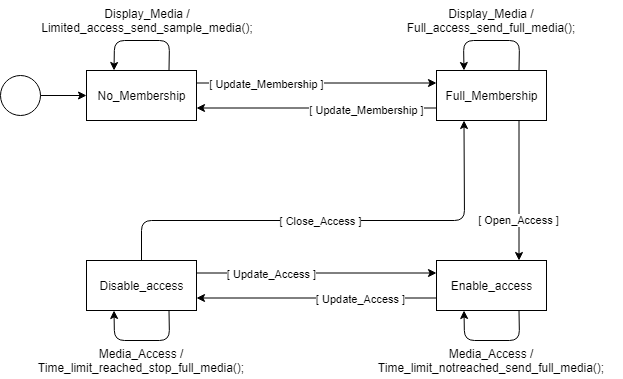

The diagram above was exported from draw.io. Its source (the exported page's mxGraphModel, read from the mxfile embedded in the PNG):
<mxGraphModel dx="564" dy="1672" grid="1" gridSize="10" guides="1" tooltips="1" connect="1" arrows="1" fold="1" page="1" pageScale="1" pageWidth="827" pageHeight="1169" math="0" shadow="0">
  <root>
    <mxCell id="0" />
    <mxCell id="1" parent="0" />
    <mxCell id="uS7OA1p9Ml29CYdNE1fo-1" value="" style="ellipse;whiteSpace=wrap;html=1;aspect=fixed;" vertex="1" parent="1">
      <mxGeometry x="374" y="35" width="40" height="40" as="geometry" />
    </mxCell>
    <mxCell id="uS7OA1p9Ml29CYdNE1fo-3" value="No_Membership" style="html=1;" vertex="1" parent="1">
      <mxGeometry x="460" y="30" width="110" height="50" as="geometry" />
    </mxCell>
    <mxCell id="uS7OA1p9Ml29CYdNE1fo-5" value="Full_Membership" style="html=1;" vertex="1" parent="1">
      <mxGeometry x="810" y="30" width="110" height="50" as="geometry" />
    </mxCell>
    <mxCell id="uS7OA1p9Ml29CYdNE1fo-6" value="" style="endArrow=classic;html=1;exitX=1;exitY=0.5;exitDx=0;exitDy=0;entryX=0;entryY=0.5;entryDx=0;entryDy=0;" edge="1" parent="1" source="uS7OA1p9Ml29CYdNE1fo-1" target="uS7OA1p9Ml29CYdNE1fo-3">
      <mxGeometry width="50" height="50" relative="1" as="geometry">
        <mxPoint x="450" y="230" as="sourcePoint" />
        <mxPoint x="500" y="180" as="targetPoint" />
      </mxGeometry>
    </mxCell>
    <mxCell id="uS7OA1p9Ml29CYdNE1fo-7" value="" style="endArrow=classic;html=1;exitX=1;exitY=0.25;exitDx=0;exitDy=0;entryX=0;entryY=0.25;entryDx=0;entryDy=0;" edge="1" parent="1" source="uS7OA1p9Ml29CYdNE1fo-3" target="uS7OA1p9Ml29CYdNE1fo-5">
      <mxGeometry width="50" height="50" relative="1" as="geometry">
        <mxPoint x="310" y="90" as="sourcePoint" />
        <mxPoint x="310" y="190" as="targetPoint" />
      </mxGeometry>
    </mxCell>
    <mxCell id="uS7OA1p9Ml29CYdNE1fo-8" value="[ Update_Membership ]" style="edgeLabel;html=1;align=center;verticalAlign=middle;resizable=0;points=[];" vertex="1" connectable="0" parent="uS7OA1p9Ml29CYdNE1fo-7">
      <mxGeometry x="-0.4966" relative="1" as="geometry">
        <mxPoint x="10" y="1" as="offset" />
      </mxGeometry>
    </mxCell>
    <mxCell id="uS7OA1p9Ml29CYdNE1fo-9" value="" style="endArrow=classic;html=1;exitX=0;exitY=0.75;exitDx=0;exitDy=0;entryX=1;entryY=0.75;entryDx=0;entryDy=0;" edge="1" parent="1" source="uS7OA1p9Ml29CYdNE1fo-5" target="uS7OA1p9Ml29CYdNE1fo-3">
      <mxGeometry width="50" height="50" relative="1" as="geometry">
        <mxPoint x="530" y="52.5" as="sourcePoint" />
        <mxPoint x="820" y="52.5" as="targetPoint" />
      </mxGeometry>
    </mxCell>
    <mxCell id="uS7OA1p9Ml29CYdNE1fo-10" value="[ Update_Membership ]" style="edgeLabel;html=1;align=center;verticalAlign=middle;resizable=0;points=[];" vertex="1" connectable="0" parent="uS7OA1p9Ml29CYdNE1fo-9">
      <mxGeometry x="-0.4966" relative="1" as="geometry">
        <mxPoint x="-10" y="2.5" as="offset" />
      </mxGeometry>
    </mxCell>
    <mxCell id="uS7OA1p9Ml29CYdNE1fo-11" value="" style="endArrow=classic;html=1;exitX=0.75;exitY=0;exitDx=0;exitDy=0;entryX=0.25;entryY=0;entryDx=0;entryDy=0;" edge="1" parent="1" source="uS7OA1p9Ml29CYdNE1fo-3" target="uS7OA1p9Ml29CYdNE1fo-3">
      <mxGeometry width="50" height="50" relative="1" as="geometry">
        <mxPoint x="620" y="230" as="sourcePoint" />
        <mxPoint x="420" y="100" as="targetPoint" />
        <Array as="points">
          <mxPoint x="543" />
          <mxPoint x="488" />
        </Array>
      </mxGeometry>
    </mxCell>
    <mxCell id="uS7OA1p9Ml29CYdNE1fo-13" value="&lt;span&gt;Display_Media / Limited_access_send_sample_media();&lt;/span&gt;" style="text;html=1;strokeColor=none;fillColor=none;align=center;verticalAlign=middle;whiteSpace=wrap;rounded=0;" vertex="1" parent="1">
      <mxGeometry x="491" y="-30" width="60" height="20" as="geometry" />
    </mxCell>
    <mxCell id="uS7OA1p9Ml29CYdNE1fo-14" value="&lt;span&gt;Display_Media / Full_access_send_full_media();&lt;/span&gt;" style="text;html=1;strokeColor=none;fillColor=none;align=center;verticalAlign=middle;whiteSpace=wrap;rounded=0;" vertex="1" parent="1">
      <mxGeometry x="781" y="-40" width="168" height="40" as="geometry" />
    </mxCell>
    <mxCell id="uS7OA1p9Ml29CYdNE1fo-17" value="" style="endArrow=classic;html=1;entryX=0.25;entryY=1;entryDx=0;entryDy=0;exitX=0.5;exitY=0;exitDx=0;exitDy=0;" edge="1" parent="1" source="uS7OA1p9Ml29CYdNE1fo-19" target="uS7OA1p9Ml29CYdNE1fo-5">
      <mxGeometry width="50" height="50" relative="1" as="geometry">
        <mxPoint x="850" y="190" as="sourcePoint" />
        <mxPoint x="893" y="230" as="targetPoint" />
        <Array as="points">
          <mxPoint x="515" y="180" />
          <mxPoint x="838" y="180" />
        </Array>
      </mxGeometry>
    </mxCell>
    <mxCell id="uS7OA1p9Ml29CYdNE1fo-32" value="[ Close_Access ]" style="edgeLabel;html=1;align=center;verticalAlign=middle;resizable=0;points=[];" vertex="1" connectable="0" parent="uS7OA1p9Ml29CYdNE1fo-17">
      <mxGeometry x="0.018" y="-1" relative="1" as="geometry">
        <mxPoint x="-17.5" as="offset" />
      </mxGeometry>
    </mxCell>
    <mxCell id="uS7OA1p9Ml29CYdNE1fo-18" value="Enable_access" style="html=1;" vertex="1" parent="1">
      <mxGeometry x="810" y="220" width="110" height="50" as="geometry" />
    </mxCell>
    <mxCell id="uS7OA1p9Ml29CYdNE1fo-19" value="Disable_access" style="html=1;" vertex="1" parent="1">
      <mxGeometry x="460" y="220" width="110" height="50" as="geometry" />
    </mxCell>
    <mxCell id="uS7OA1p9Ml29CYdNE1fo-20" value="" style="endArrow=classic;html=1;exitX=1;exitY=0.25;exitDx=0;exitDy=0;entryX=0;entryY=0.25;entryDx=0;entryDy=0;" edge="1" parent="1" source="uS7OA1p9Ml29CYdNE1fo-19" target="uS7OA1p9Ml29CYdNE1fo-18">
      <mxGeometry width="50" height="50" relative="1" as="geometry">
        <mxPoint x="645" y="52.5" as="sourcePoint" />
        <mxPoint x="935" y="52.5" as="targetPoint" />
      </mxGeometry>
    </mxCell>
    <mxCell id="uS7OA1p9Ml29CYdNE1fo-21" value="[ Update_Access ]" style="edgeLabel;html=1;align=center;verticalAlign=middle;resizable=0;points=[];" vertex="1" connectable="0" parent="uS7OA1p9Ml29CYdNE1fo-20">
      <mxGeometry x="-0.4966" relative="1" as="geometry">
        <mxPoint x="14.17" y="1" as="offset" />
      </mxGeometry>
    </mxCell>
    <mxCell id="uS7OA1p9Ml29CYdNE1fo-22" value="" style="endArrow=classic;html=1;exitX=0;exitY=0.75;exitDx=0;exitDy=0;entryX=1;entryY=0.75;entryDx=0;entryDy=0;" edge="1" parent="1" source="uS7OA1p9Ml29CYdNE1fo-18" target="uS7OA1p9Ml29CYdNE1fo-19">
      <mxGeometry width="50" height="50" relative="1" as="geometry">
        <mxPoint x="935" y="77.5" as="sourcePoint" />
        <mxPoint x="645" y="77.5" as="targetPoint" />
      </mxGeometry>
    </mxCell>
    <mxCell id="uS7OA1p9Ml29CYdNE1fo-23" value="[ Update_Access ]" style="edgeLabel;html=1;align=center;verticalAlign=middle;resizable=0;points=[];" vertex="1" connectable="0" parent="uS7OA1p9Ml29CYdNE1fo-22">
      <mxGeometry x="-0.4966" relative="1" as="geometry">
        <mxPoint x="-16.17" y="1" as="offset" />
      </mxGeometry>
    </mxCell>
    <mxCell id="uS7OA1p9Ml29CYdNE1fo-24" value="" style="endArrow=classic;html=1;entryX=0.25;entryY=1;entryDx=0;entryDy=0;exitX=0.75;exitY=1;exitDx=0;exitDy=0;" edge="1" parent="1" source="uS7OA1p9Ml29CYdNE1fo-19" target="uS7OA1p9Ml29CYdNE1fo-19">
      <mxGeometry width="50" height="50" relative="1" as="geometry">
        <mxPoint x="605" y="280" as="sourcePoint" />
        <mxPoint x="552.25" y="280" as="targetPoint" />
        <Array as="points">
          <mxPoint x="543" y="300" />
          <mxPoint x="488" y="300" />
        </Array>
      </mxGeometry>
    </mxCell>
    <mxCell id="uS7OA1p9Ml29CYdNE1fo-25" value="" style="endArrow=classic;html=1;entryX=0.25;entryY=1;entryDx=0;entryDy=0;exitX=0.75;exitY=1;exitDx=0;exitDy=0;" edge="1" parent="1" source="uS7OA1p9Ml29CYdNE1fo-18" target="uS7OA1p9Ml29CYdNE1fo-18">
      <mxGeometry width="50" height="50" relative="1" as="geometry">
        <mxPoint x="1008" y="280" as="sourcePoint" />
        <mxPoint x="975" y="290" as="targetPoint" />
        <Array as="points">
          <mxPoint x="893" y="300" />
          <mxPoint x="838" y="300" />
        </Array>
      </mxGeometry>
    </mxCell>
    <mxCell id="uS7OA1p9Ml29CYdNE1fo-26" value="&lt;span&gt;Media_Access / Time_limit_reached_stop_full_media();&lt;/span&gt;" style="text;html=1;strokeColor=none;fillColor=none;align=center;verticalAlign=middle;whiteSpace=wrap;rounded=0;" vertex="1" parent="1">
      <mxGeometry x="385" y="310" width="260" height="20" as="geometry" />
    </mxCell>
    <mxCell id="uS7OA1p9Ml29CYdNE1fo-27" value="&lt;span&gt;Media_Access / Time_limit_notreached_send_full_media();&lt;/span&gt;" style="text;html=1;strokeColor=none;fillColor=none;align=center;verticalAlign=middle;whiteSpace=wrap;rounded=0;" vertex="1" parent="1">
      <mxGeometry x="735" y="310" width="260" height="20" as="geometry" />
    </mxCell>
    <mxCell id="uS7OA1p9Ml29CYdNE1fo-28" value="" style="endArrow=classic;html=1;entryX=0.25;entryY=0;entryDx=0;entryDy=0;exitX=0.75;exitY=0;exitDx=0;exitDy=0;" edge="1" parent="1" source="uS7OA1p9Ml29CYdNE1fo-5" target="uS7OA1p9Ml29CYdNE1fo-5">
      <mxGeometry width="50" height="50" relative="1" as="geometry">
        <mxPoint x="920" y="42.5" as="sourcePoint" />
        <mxPoint x="920" y="67.5" as="targetPoint" />
        <Array as="points">
          <mxPoint x="893" />
          <mxPoint x="837" />
        </Array>
      </mxGeometry>
    </mxCell>
    <mxCell id="uS7OA1p9Ml29CYdNE1fo-31" style="edgeStyle=orthogonalEdgeStyle;rounded=0;orthogonalLoop=1;jettySize=auto;html=1;exitX=0.5;exitY=1;exitDx=0;exitDy=0;" edge="1" parent="1" source="uS7OA1p9Ml29CYdNE1fo-27" target="uS7OA1p9Ml29CYdNE1fo-27">
      <mxGeometry relative="1" as="geometry" />
    </mxCell>
    <mxCell id="uS7OA1p9Ml29CYdNE1fo-37" value="" style="endArrow=classic;html=1;entryX=0.75;entryY=0;entryDx=0;entryDy=0;exitX=0.75;exitY=1;exitDx=0;exitDy=0;" edge="1" parent="1" source="uS7OA1p9Ml29CYdNE1fo-5" target="uS7OA1p9Ml29CYdNE1fo-18">
      <mxGeometry width="50" height="50" relative="1" as="geometry">
        <mxPoint x="894" y="90" as="sourcePoint" />
        <mxPoint x="830" y="190" as="targetPoint" />
      </mxGeometry>
    </mxCell>
    <mxCell id="uS7OA1p9Ml29CYdNE1fo-38" value="[ Open_Access ]" style="edgeLabel;html=1;align=center;verticalAlign=middle;resizable=0;points=[];" vertex="1" connectable="0" parent="uS7OA1p9Ml29CYdNE1fo-37">
      <mxGeometry x="-0.4714" y="-1" relative="1" as="geometry">
        <mxPoint y="63.33" as="offset" />
      </mxGeometry>
    </mxCell>
  </root>
</mxGraphModel>